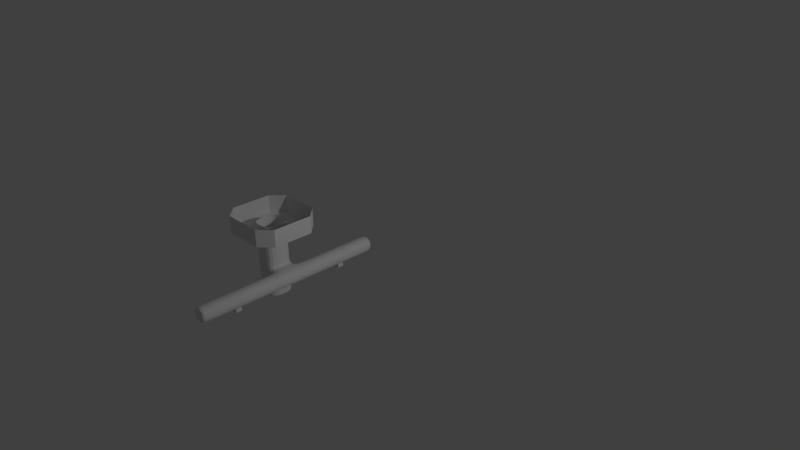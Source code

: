 # Source: UtilityPoleCeiling.blend  (saved by Blender 2.79.0; exported with 4.5.12 LTS)
import bpy
from mathutils import Matrix  # noqa: F401  (used for matrix-valued properties, if any)

bpy.ops.wm.read_factory_settings(use_empty=True)
scene = bpy.context.scene
scene.name = 'Scene'

# ---- collections
col_collection_1 = bpy.data.collections.new('Collection 1'); scene.collection.children.link(col_collection_1)

# ---- materials (node trees are filled in below, after node groups)
mat_foot_mtl = bpy.data.materials.new('foot mtl')
mat_foot_mtl.alpha_threshold = 0.0
mat_foot_mtl.use_transparent_shadow = False
mat_foot_mtl.roughness = 0.5
mat_material = bpy.data.materials.new('Material')
mat_material.alpha_threshold = 0.0
mat_material.use_transparent_shadow = False
mat_material.roughness = 0.5
mat_material.line_color = (0.0, 0.0, 0.0, 1.0)

# ---- material node trees

# ---- world
world_world = bpy.data.worlds.new('World'); scene.world = world_world
world_world.color = (0.05088, 0.05088, 0.05088)
world_world.use_sun_shadow = False
world_world.sun_shadow_jitter_overblur = 0.0
world_world.cycles.sampling_method = 'NONE'
world_world.cycles.sample_map_resolution = 256

# ---- cameras
cam_camera = bpy.data.cameras.new('Camera')
cam_camera.clip_end = 100.0
cam_camera.lens = 35.0
cam_camera.sensor_width = 32.0
cam_camera.sensor_height = 18.0
cam_camera.ortho_scale = 7.314
cam_camera.dof.focus_distance = 0.0
cam_camera.dof.aperture_fstop = 128.0

# ---- lights
light_lamp = bpy.data.lights.new('Lamp', 'POINT')
light_lamp.transmission_factor = 0.0
light_lamp.cutoff_distance = 30.0
light_lamp.energy = 100.0
light_lamp.shadow_buffer_clip_start = 1.001
light_lamp.shadow_soft_size = 0.1
light_lamp.shadow_maximum_resolution = 0.006
light_lamp.use_absolute_resolution = True
light_lamp.cycles.use_multiple_importance_sampling = False

# ---- meshes
me_foot = bpy.data.meshes.new('foot')
me_foot.from_pydata([(-1.0, -0.619, -3.006), (-0.619, -1.0, -1.387), (-0.619, -0.619, -1.006), (-1.0, 0.619, -3.006), (-0.619, 1.0, -3.006), (-0.619, 0.619, -1.006), (0.619, -1.0, -3.006), (0.619, 1.0, -3.006), (0.619, 0.619, -1.006), (1.0, 0.619, -3.006), (-1.0, -0.619, -1.387), (-1.0, 0.619, -1.387), (-0.619, 1.0, -1.387), (0.619, -0.619, -1.006), (0.619, -1.0, -1.387), (0.619, 1.0, -1.387), (-0.619, -1.0, -3.006), (1.0, 0.619, -1.387), (1.0, -0.619, -3.006), (1.0, -0.619, -1.387)], [], [(6, 14, 1, 16), (8, 5, 2, 13), (4, 12, 15, 7), (1, 2, 10), (5, 12, 11), (13, 14, 19), (8, 17, 15), (16, 1, 10, 0), (2, 5, 11, 10), (12, 4, 3, 11), (5, 8, 15, 12), (17, 9, 7, 15), (8, 13, 19, 17), (14, 6, 18, 19), (13, 2, 1, 14), (0, 10, 11, 3), (9, 17, 19, 18)])
_uv = me_foot.uv_layers.new(name='UVMap')
_uv.uv.foreach_set('vector', [0.0, 0.75, 0.1406, 0.75, 0.1406, 1.0, 0.0, 1.0, 0.1406, 0.8906, 0.25, 0.8906, 0.25, 1.0, 0.1406, 1.0, 0.0, 0.75, 0.1406, 0.75, 0.1406, 1.0, 0.0, 1.0, 0.25, 0.8906, 0.1875, 0.8906, 0.1875, 0.8281, 0.1406, 0.8906, 0.1953, 0.8356, 0.25, 0.8906, 0.1406, 0.8906, 0.1953, 0.8356, 0.25, 0.8906, 0.1406, 0.8906, 0.1953, 0.8356, 0.25, 0.8906, 0.2188, 0.75, 0.25, 0.75, 0.25, 0.7812, 0.2188, 0.7812, 0.1406, 0.75, 0.1875, 0.75, 0.1875, 0.7969, 0.1406, 0.7969, 0.2188, 0.75, 0.25, 0.75, 0.25, 0.7812, 0.2188, 0.7812, 0.1406, 0.75, 0.1875, 0.75, 0.1875, 0.7969, 0.1406, 0.7969, 0.2188, 0.75, 0.25, 0.75, 0.25, 0.7812, 0.2188, 0.7812, 0.1406, 0.75, 0.1875, 0.75, 0.1875, 0.7969, 0.1406, 0.7969, 0.2188, 0.75, 0.25, 0.75, 0.25, 0.7812, 0.2188, 0.7812, 0.1406, 0.75, 0.1875, 0.75, 0.1875, 0.7969, 0.1406, 0.7969, 0.0, 0.75, 0.1406, 0.75, 0.1406, 1.0, 0.0, 1.0, 0.0, 0.75, 0.1406, 0.75, 0.1406, 1.0, 0.0, 1.0])
me_foot.materials.append(mat_foot_mtl)
me_foot.use_remesh_preserve_volume = False
me_foot.use_remesh_preserve_attributes = False
me_foot.use_mirror_vertex_groups = False
me_foot.update()
me_p0 = bpy.data.meshes.new('p0')
me_p0.from_pydata([(-1.0, -1.0, -1.0), (-1.0, 1.0, -1.0), (1.0, 1.0, -1.0), (1.0, -1.0, -1.0), (-1.0, -1.0, 1.0), (-1.0, 1.0, 1.0), (1.0, 1.0, 1.0), (1.0, -1.0, 1.0)], [], [(4, 5, 1, 0), (5, 6, 2, 1), (6, 7, 3, 2), (7, 4, 0, 3), (0, 1, 2, 3), (7, 6, 5, 4)])
me_p0.use_remesh_preserve_volume = False
me_p0.use_remesh_preserve_attributes = False
me_p0.use_mirror_vertex_groups = False
me_p0.update()
me_main = bpy.data.meshes.new('main')
me_main.from_pydata([(-1.006, -1.078, 16.85), (-1.006, 0.9222, 16.85), (0.9943, 0.9222, 16.85), (0.9943, -1.078, 16.85), (-1.006, -1.078, 17.74), (-1.006, 0.9222, 17.74), (0.9943, 0.9222, 17.74), (0.9943, -1.078, 17.74), (-1.006, -1.078, 18.63), (-1.006, 0.9222, 18.63), (0.9943, 0.9222, 18.63), (0.9943, -1.078, 18.63), (2.328, 0.9222, 17.74), (2.328, -1.078, 17.74), (2.328, 0.9222, 18.63), (2.328, -1.078, 18.63), (0.9943, 0.9222, 17.74), (0.9943, -1.078, 17.74), (0.9943, 0.9222, 18.63), (0.9943, -1.078, 18.63), (2.328, 0.9222, 17.74), (2.328, -1.078, 17.74), (2.328, 0.9222, 18.63), (2.328, -1.078, 18.63), (0.9943, -7.744, 17.74), (0.9943, -7.744, 18.63), (2.328, -7.744, 17.74), (2.328, -7.744, 18.63), (0.9943, 7.589, 17.74), (0.9943, 7.589, 18.63), (2.328, 7.589, 17.74), (2.328, 7.589, 18.63), (-1.006, -1.078, 18.63), (-1.006, 0.9222, 18.63), (0.9943, 0.9222, 18.63), (0.9943, -1.078, 18.63), (-1.006, -1.078, 20.85), (-1.006, 0.9222, 20.85), (0.9943, 0.9222, 20.85), (0.9943, -1.078, 20.85), (-1.006, -1.078, 17.14), (-1.006, 0.9222, 17.14), (0.9943, 0.9222, 17.14), (0.9943, -1.078, 17.14), (-1.006, -1.078, 17.38), (-1.006, 0.9222, 17.38), (0.9943, 0.9222, 17.38), (0.9943, -1.078, 17.38), (0.9943, 7.449, 18.63), (2.328, 7.449, 18.63), (2.328, 7.449, 17.74), (0.9943, 7.449, 17.74), (0.9943, -7.595, 17.74), (2.328, -7.595, 17.74), (2.328, -7.595, 18.63), (0.9943, -7.595, 18.63), (-0.005748, 0.9222, 17.74), (-0.005748, 0.9222, 16.85), (-0.005748, -1.078, 17.74), (-0.005748, -1.078, 16.85), (-0.005748, 0.9222, 18.63), (-0.005748, -1.078, 18.63), (-0.005748, 0.9222, 18.63), (-0.005748, -1.078, 18.63), (-0.005748, 0.9222, 20.85), (-0.005748, -1.078, 20.85), (-0.005748, 0.9222, 17.14), (-0.005748, -1.078, 17.14), (-0.005748, 0.9222, 17.38), (-0.005748, -1.078, 17.38), (-1.006, -1.078, 20.56), (0.9943, -1.078, 20.56), (0.9943, 0.9222, 20.56), (-1.006, 0.9222, 20.56), (-0.005748, -1.078, 20.56), (-0.005748, 0.9222, 20.56)], [], [(40, 41, 1, 0), (66, 42, 2, 57), (42, 43, 3, 2), (67, 40, 0, 59), (58, 7, 11, 61), (61, 11, 35, 63), (15, 11, 19, 23), (56, 5, 9, 60), (5, 4, 8, 9), (13, 12, 14, 15), (7, 13, 21, 17), (10, 11, 15, 14), (7, 6, 12, 13), (48, 49, 31, 29), (52, 53, 26, 24), (10, 14, 22, 18), (12, 6, 16, 20), (14, 12, 20, 22), (13, 15, 23, 21), (6, 10, 18, 16), (11, 7, 17, 19), (25, 24, 26, 27), (54, 55, 25, 27), (53, 54, 27, 26), (55, 52, 24, 25), (28, 29, 31, 30), (50, 51, 28, 30), (49, 50, 30, 31), (51, 48, 29, 28), (74, 71, 39, 65), (11, 10, 34, 35), (60, 9, 33, 62), (9, 8, 32, 33), (1, 57, 2, 3, 59, 0), (71, 72, 38, 39), (75, 73, 37, 64), (73, 70, 36, 37), (44, 45, 41, 40), (68, 46, 42, 66), (46, 47, 43, 42), (69, 44, 40, 67), (4, 5, 45, 44), (56, 6, 46, 68), (6, 7, 47, 46), (58, 4, 44, 69), (18, 22, 49, 48), (20, 16, 51, 50), (22, 20, 50, 49), (16, 18, 48, 51), (17, 21, 53, 52), (23, 19, 55, 54), (21, 23, 54, 53), (19, 17, 52, 55), (41, 66, 57, 1), (43, 67, 59, 3), (4, 58, 61, 8), (8, 61, 63, 32), (6, 56, 60, 10), (70, 74, 65, 36), (10, 60, 62, 34), (72, 75, 64, 38), (45, 68, 66, 41), (47, 69, 67, 43), (5, 56, 68, 45), (7, 58, 69, 47), (63, 35, 71, 74), (35, 34, 72, 71), (62, 33, 73, 75), (33, 32, 70, 73), (32, 63, 74, 70), (34, 62, 75, 72)])
_k = {(36, 37): 0.22745, (38, 64): 0.22745, (38, 39): 0.22745, (36, 65): 0.22745, (37, 64): 0.22745, (39, 65): 0.22745}
me_main.attributes.new('crease_edge', 'FLOAT', 'EDGE').data.foreach_set('value', [_k.get((min(e.vertices), max(e.vertices)), 0.0) for e in me_main.edges])
_uv = me_main.uv_layers.new(name='UVMap')
_uv.uv.foreach_set('vector', [0.5814, 0.4438, 0.5974, 0.4438, 0.5974, 0.4448, 0.5814, 0.4448, 0.5734, 0.4438, 0.5814, 0.4438, 0.5814, 0.4448, 0.5734, 0.4448, 0.6135, 0.4381, 0.6295, 0.4381, 0.6295, 0.4391, 0.6135, 0.4391, 0.6054, 0.4438, 0.6135, 0.4438, 0.6135, 0.4448, 0.6054, 0.4448, 0.6054, 0.331, 0.5974, 0.331, 0.5974, 0.3253, 0.6054, 0.3253, 0.5653, 0.3253, 0.5653, 0.3253, 0.5653, 0.3253, 0.5653, 0.3253, 0.5653, 0.3253, 0.5653, 0.3253, 0.5653, 0.3253, 0.5653, 0.3253, 0.5734, 0.331, 0.5653, 0.331, 0.5653, 0.3253, 0.5734, 0.3253, 0.5974, 0.331, 0.5814, 0.331, 0.5814, 0.3253, 0.5974, 0.3253, 0.6794, 0.3253, 0.6794, 0.3381, 0.6723, 0.3381, 0.6723, 0.3253, 0.5653, 0.3253, 0.5653, 0.3253, 0.5653, 0.3253, 0.5653, 0.3253, 0.6687, 0.406, 0.6687, 0.3933, 0.6794, 0.3933, 0.6794, 0.406, 0.6794, 0.3805, 0.6794, 0.3933, 0.6687, 0.3933, 0.6687, 0.3805, 0.6616, 0.3262, 0.6509, 0.3262, 0.6509, 0.3253, 0.6616, 0.3253, 0.6723, 0.3263, 0.6616, 0.3263, 0.6616, 0.3253, 0.6723, 0.3253, 0.5653, 0.3253, 0.5653, 0.3253, 0.5653, 0.3253, 0.5653, 0.3253, 0.5653, 0.3253, 0.5653, 0.3253, 0.5653, 0.3253, 0.5653, 0.3253, 0.5653, 0.3253, 0.5653, 0.3253, 0.5653, 0.3253, 0.5653, 0.3253, 0.5653, 0.3253, 0.5653, 0.3253, 0.5653, 0.3253, 0.5653, 0.3253, 0.5653, 0.3253, 0.5653, 0.3253, 0.5653, 0.3253, 0.5653, 0.3253, 0.5653, 0.3253, 0.5653, 0.3253, 0.5653, 0.3253, 0.5653, 0.3253, 0.6759, 0.4145, 0.6687, 0.4145, 0.6687, 0.406, 0.6759, 0.406, 0.6509, 0.3263, 0.6402, 0.3263, 0.6402, 0.3253, 0.6509, 0.3253, 0.6616, 0.3687, 0.6544, 0.3687, 0.6544, 0.3678, 0.6616, 0.3678, 0.6616, 0.4093, 0.6687, 0.4093, 0.6687, 0.4102, 0.6616, 0.4102, 0.6723, 0.3508, 0.6794, 0.3508, 0.6794, 0.3593, 0.6723, 0.3593, 0.6402, 0.3262, 0.6295, 0.3262, 0.6295, 0.3253, 0.6402, 0.3253, 0.6295, 0.4094, 0.6367, 0.4094, 0.6367, 0.4102, 0.6295, 0.4102, 0.6509, 0.3687, 0.6437, 0.3687, 0.6437, 0.3678, 0.6509, 0.3678, 0.6414, 0.3996, 0.6414, 0.3933, 0.6437, 0.3933, 0.6437, 0.3996, 0.5653, 0.3253, 0.5653, 0.3253, 0.5653, 0.3253, 0.5653, 0.3253, 0.5653, 0.3253, 0.5653, 0.3253, 0.5653, 0.3253, 0.5653, 0.3253, 0.5653, 0.3253, 0.5653, 0.3253, 0.5653, 0.3253, 0.5653, 0.3253, 0.5653, 0.4448, 0.5734, 0.4448, 0.5814, 0.4448, 0.6295, 0.4391, 0.6054, 0.4448, 0.6135, 0.4448, 0.639, 0.3805, 0.639, 0.3933, 0.6367, 0.3933, 0.6367, 0.3805, 0.6414, 0.3742, 0.6414, 0.3678, 0.6437, 0.3678, 0.6437, 0.3742, 0.6746, 0.3381, 0.6746, 0.3508, 0.6723, 0.3508, 0.6723, 0.3381, 0.5814, 0.3333, 0.5974, 0.3333, 0.5974, 0.4438, 0.5814, 0.4438, 0.5734, 0.3333, 0.5814, 0.3333, 0.5814, 0.4438, 0.5734, 0.4438, 0.6135, 0.3276, 0.6295, 0.3276, 0.6295, 0.4381, 0.6135, 0.4381, 0.6054, 0.3333, 0.6135, 0.3333, 0.6135, 0.4438, 0.6054, 0.4438, 0.5814, 0.331, 0.5974, 0.331, 0.5974, 0.3333, 0.5814, 0.3333, 0.5734, 0.331, 0.5814, 0.331, 0.5814, 0.3333, 0.5734, 0.3333, 0.6135, 0.3253, 0.6295, 0.3253, 0.6295, 0.3276, 0.6135, 0.3276, 0.6054, 0.331, 0.6135, 0.331, 0.6135, 0.3333, 0.6054, 0.3333, 0.6616, 0.3678, 0.6509, 0.3678, 0.6509, 0.3262, 0.6616, 0.3262, 0.6402, 0.3678, 0.6295, 0.3678, 0.6295, 0.3262, 0.6402, 0.3262, 0.6295, 0.3678, 0.6367, 0.3678, 0.6367, 0.4094, 0.6295, 0.4094, 0.6509, 0.4102, 0.6437, 0.4102, 0.6437, 0.3687, 0.6509, 0.3687, 0.6723, 0.3678, 0.6616, 0.3678, 0.6616, 0.3263, 0.6723, 0.3263, 0.6509, 0.3678, 0.6402, 0.3678, 0.6402, 0.3263, 0.6509, 0.3263, 0.6616, 0.4102, 0.6544, 0.4102, 0.6544, 0.3687, 0.6616, 0.3687, 0.6616, 0.3678, 0.6687, 0.3678, 0.6687, 0.4093, 0.6616, 0.4093, 0.5653, 0.4438, 0.5734, 0.4438, 0.5734, 0.4448, 0.5653, 0.4448, 0.5974, 0.4438, 0.6054, 0.4438, 0.6054, 0.4448, 0.5974, 0.4448, 0.6135, 0.331, 0.6054, 0.331, 0.6054, 0.3253, 0.6135, 0.3253, 0.5653, 0.3253, 0.5653, 0.3253, 0.5653, 0.3253, 0.5653, 0.3253, 0.5814, 0.331, 0.5734, 0.331, 0.5734, 0.3253, 0.5814, 0.3253, 0.6414, 0.406, 0.6414, 0.3996, 0.6437, 0.3996, 0.6437, 0.406, 0.5653, 0.3253, 0.5653, 0.3253, 0.5653, 0.3253, 0.5653, 0.3253, 0.6414, 0.3805, 0.6414, 0.3742, 0.6437, 0.3742, 0.6437, 0.3805, 0.5653, 0.3333, 0.5734, 0.3333, 0.5734, 0.4438, 0.5653, 0.4438, 0.5974, 0.3333, 0.6054, 0.3333, 0.6054, 0.4438, 0.5974, 0.4438, 0.5653, 0.331, 0.5734, 0.331, 0.5734, 0.3333, 0.5653, 0.3333, 0.5974, 0.331, 0.6054, 0.331, 0.6054, 0.3333, 0.5974, 0.3333, 0.6367, 0.3996, 0.6367, 0.3933, 0.6414, 0.3933, 0.6414, 0.3996, 0.6437, 0.3805, 0.6437, 0.3933, 0.639, 0.3933, 0.639, 0.3805, 0.6367, 0.3742, 0.6367, 0.3678, 0.6414, 0.3678, 0.6414, 0.3742, 0.6793, 0.3381, 0.6793, 0.3508, 0.6746, 0.3508, 0.6746, 0.3381, 0.6367, 0.406, 0.6367, 0.3996, 0.6414, 0.3996, 0.6414, 0.406, 0.6367, 0.3805, 0.6367, 0.3742, 0.6414, 0.3742, 0.6414, 0.3805])
me_main.materials.append(mat_material)
me_main.use_remesh_preserve_volume = False
me_main.use_remesh_preserve_attributes = False
me_main.use_mirror_vertex_groups = False
me_main.update()
me_g0 = bpy.data.meshes.new('g0')
me_g0.from_pydata([(-1.0, -1.0, -1.0), (-1.0, 1.0, -1.0), (1.0, 1.0, -1.0), (1.0, -1.0, -1.0), (-1.0, -1.0, 1.0), (-1.0, 1.0, 1.0), (1.0, 1.0, 1.0), (1.0, -1.0, 1.0)], [], [(4, 5, 1, 0), (5, 6, 2, 1), (6, 7, 3, 2), (7, 4, 0, 3), (0, 1, 2, 3), (7, 6, 5, 4)])
me_g0.use_remesh_preserve_volume = False
me_g0.use_remesh_preserve_attributes = False
me_g0.use_mirror_vertex_groups = False
me_g0.update()

# ---- objects
ob_foot = bpy.data.objects.new('foot', me_foot)
ob_p0 = bpy.data.objects.new('p0', me_p0)
ob_main = bpy.data.objects.new('main', me_main)
ob_lamp = bpy.data.objects.new('Lamp', light_lamp)
ob_camera = bpy.data.objects.new('Camera', cam_camera)
ob_g0 = bpy.data.objects.new('g0', me_g0)

# ---- transforms, parenting, visibility, modifiers, constraints
ob_foot.location = (0.0, 0.0, 3.895)
ob_foot.rotation_euler = (3.142, -0.0, 0.0)
ob_foot.scale = (0.3814, 0.3814, 0.1271)
ob_foot.lineart.crease_threshold = 0.0
ob_p0.location = (0.249, -0.7, 3.471)
ob_p0.scale = (0.03569, 0.03569, 0.03569)
ob_p0.lineart.crease_threshold = 0.0
ob_main.location = (0.0, 0.0, -0.5)
ob_main.scale = (0.15, 0.15, 0.224)
ob_main.lock_location = (True, True, True)
ob_main.lineart.crease_threshold = 0.0
_m = ob_main.modifiers.new('Subsurf', 'SUBSURF')
_m.uv_smooth = 'PRESERVE_CORNERS'
_m.quality = 2
_m.show_only_control_edges = False
ob_lamp.location = (4.076, 1.005, 5.904)
ob_lamp.rotation_euler = (0.6503, 0.05522, 1.866)
ob_lamp.lock_rotations_4d = False
ob_lamp.empty_display_type = 'ARROWS'
ob_lamp.color = (0.0, 0.0, 0.0, 0.0)
ob_lamp.lineart.crease_threshold = 0.0
ob_camera.location = (7.245, -4.843, 8.38)
ob_camera.rotation_euler = (1.109, 0.01082, 0.8149)
ob_camera.lock_rotations_4d = False
ob_camera.empty_display_type = 'ARROWS'
ob_camera.color = (0.0, 0.0, 0.0, 0.0)
ob_camera.display_type = 'WIRE'
ob_camera.lineart.crease_threshold = 0.0
ob_g0.location = (0.249, 0.7, 3.471)
ob_g0.scale = (0.03569, 0.03569, 0.03569)
ob_g0.lineart.crease_threshold = 0.0

# ---- collection membership
col_collection_1.objects.link(ob_foot)
col_collection_1.objects.link(ob_p0)
col_collection_1.objects.link(ob_main)
col_collection_1.objects.link(ob_lamp)
col_collection_1.objects.link(ob_camera)
col_collection_1.objects.link(ob_g0)

# ---- scene / render settings (as saved in the file)
scene.camera = ob_camera
scene.frame_start = 1; scene.frame_end = 250; scene.frame_set(10)
scene.render.engine = 'BLENDER_EEVEE_NEXT'
scene.render.image_settings.compression = 90
scene.render.resolution_percentage = 50
scene.render.dither_intensity = 0.0
scene.cycles.use_denoising = False
scene.cycles.samples = 10
scene.cycles.sampling_pattern = 'TABULATED_SOBOL'
scene.cycles.light_sampling_threshold = 0.0
scene.cycles.use_adaptive_sampling = False
scene.cycles.use_light_tree = False
scene.cycles.blur_glossy = 0.0
scene.cycles.volume_bounces = 1
scene.cycles.pixel_filter_type = 'GAUSSIAN'
scene.cycles.sample_clamp_indirect = 0.0
scene.view_settings.view_transform = 'Standard'
bpy.context.view_layer.update()
